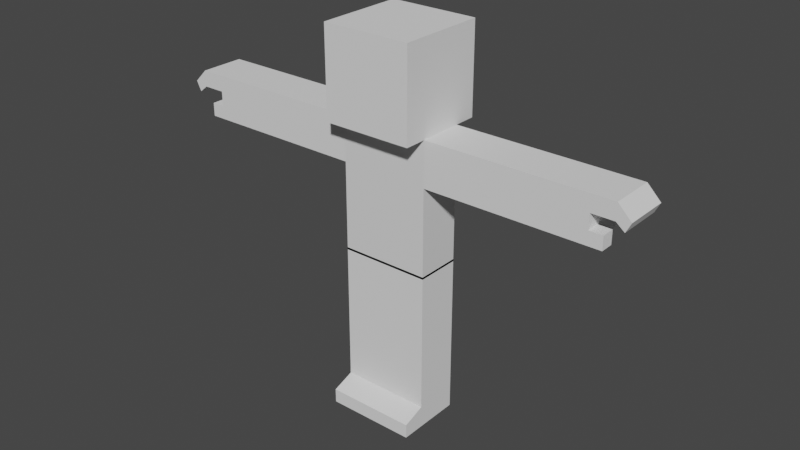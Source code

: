 # Source: blocky.blend  (saved by Blender 2.82.7; exported with 4.5.12 LTS)
import bpy
from mathutils import Matrix  # noqa: F401  (used for matrix-valued properties, if any)

bpy.ops.wm.read_factory_settings(use_empty=True)
scene = bpy.context.scene
scene.name = 'Scene'

# ---- collections
col_collection = bpy.data.collections.new('Collection'); scene.collection.children.link(col_collection)

# ---- materials (node trees are filled in below, after node groups)
mat_material = bpy.data.materials.new('Material')
mat_material.alpha_threshold = 0.0
mat_material.use_transparent_shadow = False
mat_material.line_color = (0.0, 0.0, 0.0, 1.0)

# ---- material node trees
mat_material.use_nodes = True; mat_material.node_tree.nodes.clear()
_N = mat_material.node_tree.nodes; _L = mat_material.node_tree.links
n0 = _N.new('ShaderNodeOutputMaterial'); n0.name = 'Material Output'; n0.location = (300, 300)
n1 = _N.new('ShaderNodeBsdfPrincipled'); n1.name = 'Principled BSDF'; n1.location = (10, 300)
n1.distribution = 'GGX'
n1.subsurface_method = 'BURLEY'
n1.inputs[2].default_value = 0.4
n1.inputs[3].default_value = 1.45
n1.inputs[27].default_value = (0.0, 0.0, 0.0, 1.0)
n1.inputs[28].default_value = 1.0
_L.new(n1.outputs[0], n0.inputs[0])
n0.is_active_output = True

# ---- world
world_world = bpy.data.worlds.new('World'); scene.world = world_world
world_world.use_nodes = True; world_world.node_tree.nodes.clear()
_N = world_world.node_tree.nodes; _L = world_world.node_tree.links
n0 = _N.new('ShaderNodeOutputWorld'); n0.name = 'World Output'; n0.location = (300, 300)
n1 = _N.new('ShaderNodeBackground'); n1.name = 'Background'; n1.location = (10, 300)
n1.inputs[0].default_value = (0.05088, 0.05088, 0.05088, 1.0)
_L.new(n1.outputs[0], n0.inputs[0])
n0.is_active_output = True
world_world.color = (0.05088, 0.05088, 0.05088)
world_world.use_sun_shadow = False
world_world.sun_shadow_jitter_overblur = 0.0

# ---- meshes
me_cube = bpy.data.meshes.new('Cube')
me_cube.from_pydata([(1.0, 0.5, 1.0), (1.0, 0.5, -2.0), (1.0, -0.5, 1.0), (1.0, -0.5, -2.0), (-1.0, 0.5, 1.0), (-1.0, 0.5, -2.0), (-1.0, -0.5, 1.0), (-1.0, -0.5, -2.0)], [], [(0, 4, 6, 2), (3, 2, 6, 7), (7, 6, 4, 5), (5, 1, 3, 7), (1, 0, 2, 3), (5, 4, 0, 1)])
_uv = me_cube.uv_layers.new(name='UVMap')
_uv.uv.foreach_set('vector', [0.625, 0.5, 0.875, 0.5, 0.875, 0.75, 0.625, 0.75, 0.375, 0.75, 0.625, 0.75, 0.625, 1.0, 0.375, 1.0, 0.375, 0.0, 0.625, 0.0, 0.625, 0.25, 0.375, 0.25, 0.125, 0.5, 0.375, 0.5, 0.375, 0.75, 0.125, 0.75, 0.375, 0.5, 0.625, 0.5, 0.625, 0.75, 0.375, 0.75, 0.375, 0.25, 0.625, 0.25, 0.625, 0.5, 0.375, 0.5])
me_cube.materials.append(mat_material)
me_cube.use_remesh_preserve_volume = False
me_cube.use_remesh_preserve_attributes = False
me_cube.use_mirror_vertex_groups = False
me_cube.update()
me_cube_002 = bpy.data.meshes.new('Cube.002')
me_cube_002.from_pydata([(1.0, 0.5, -5.6), (1.0, 0.5, -3.7), (1.0, -0.5, -5.6), (1.0, -0.5, -3.7), (1.0, -0.5, -3.6), (1.0, 0.5, -3.6), (1.0, -0.5, -1.95), (1.0, 0.5, -1.95), (1.0, -0.5, -5.1), (1.0, 0.5, -5.1), (1.0, -1.0, -5.6), (1.0, -1.0, -5.281), (0.0, -0.5, -5.6), (0.0, -0.5, -3.7), (0.0, 0.5, -5.6), (0.0, 0.5, -3.7), (-1.0, 0.5, -5.6), (-1.0, 0.5, -3.7), (-1.0, -0.5, -5.6), (-1.0, -0.5, -3.7), (0.0, -0.5, -3.6), (0.0, 0.5, -3.6), (-1.0, -0.5, -3.6), (-1.0, 0.5, -3.6), (0.0, -0.5, -1.95), (0.0, 0.5, -1.95), (-1.0, -0.5, -1.95), (-1.0, 0.5, -1.95), (0.0, -0.5, -5.1), (0.0, 0.5, -5.1), (-1.0, -0.5, -5.1), (-1.0, 0.5, -5.1), (0.0, -1.0, -5.6), (-1.0, -1.0, -5.6), (-1.0, -1.0, -5.281), (0.0, -1.0, -5.281)], [], [(8, 3, 13, 28), (14, 0, 2, 12), (29, 15, 1, 9), (9, 1, 3, 8), (20, 4, 6, 24), (13, 3, 4, 20), (3, 1, 5, 4), (1, 15, 21, 5), (7, 25, 24, 6), (5, 21, 25, 7), (4, 5, 7, 6), (0, 9, 8, 2), (14, 29, 9, 0), (12, 2, 10, 32), (10, 11, 35, 32), (8, 28, 35, 11), (2, 8, 11, 10), (28, 29, 15, 13), (30, 28, 13, 19), (15, 21, 20, 13), (14, 12, 18, 16), (29, 31, 17, 15), (31, 30, 19, 17), (20, 24, 26, 22), (13, 20, 22, 19), (19, 22, 23, 17), (17, 23, 21, 15), (27, 26, 24, 25), (23, 27, 25, 21), (21, 25, 24, 20), (22, 26, 27, 23), (16, 18, 30, 31), (14, 16, 31, 29), (12, 32, 33, 18), (12, 14, 29, 28), (33, 32, 35, 34), (30, 34, 35, 28), (18, 33, 34, 30), (28, 35, 32, 12)])
_uv = me_cube_002.uv_layers.new(name='UVMap')
_uv.uv.foreach_set('vector', [0.4375, 0.875, 0.625, 0.875, 0.625, 1.0, 0.4375, 1.0, 0.125, 0.5, 0.25, 0.5, 0.25, 0.75, 0.125, 0.75, 0.4375, 0.25, 0.625, 0.25, 0.625, 0.375, 0.4375, 0.375, 0.4688, 0.4062, 0.75, 0.5, 0.625, 0.875, 0.3438, 0.7812, 0.625, 1.0, 0.625, 0.875, 0.625, 0.875, 0.625, 1.0, 0.625, 1.0, 0.625, 0.875, 0.625, 0.875, 0.625, 1.0, 0.625, 0.875, 0.75, 0.5, 0.75, 0.5, 0.625, 0.875, 0.625, 0.375, 0.625, 0.25, 0.625, 0.25, 0.625, 0.375, 0.75, 0.5, 0.875, 0.5, 0.875, 0.75, 0.75, 0.75, 0.625, 0.375, 0.625, 0.25, 0.625, 0.25, 0.625, 0.375, 0.625, 0.875, 0.75, 0.5, 0.75, 0.5, 0.625, 0.875, 0.375, 0.375, 0.4688, 0.4062, 0.3438, 0.7812, 0.25, 0.75, 0.375, 0.25, 0.4375, 0.25, 0.4375, 0.375, 0.375, 0.375, 0.125, 0.75, 0.25, 0.75, 0.25, 0.75, 0.125, 0.75, 0.375, 0.875, 0.4375, 0.875, 0.4375, 1.0, 0.375, 1.0, 0.4375, 0.875, 0.4375, 1.0, 0.4375, 1.0, 0.4375, 0.875, 0.25, 0.75, 0.3438, 0.7812, 0.3438, 0.7812, 0.25, 0.75, 0.4375, 0.0, 0.4375, 0.25, 0.625, 0.25, 0.625, 0.0, 0.4375, 0.875, 0.4375, 1.0, 0.625, 1.0, 0.625, 0.875, 0.625, 0.25, 0.625, 0.25, 0.625, 0.0, 0.625, 0.0, 0.125, 0.5, 0.125, 0.75, 0.25, 0.75, 0.25, 0.5, 0.4375, 0.25, 0.4375, 0.375, 0.625, 0.375, 0.625, 0.25, 0.4688, 0.4062, 0.3438, 0.7812, 0.625, 0.875, 0.75, 0.5, 0.625, 1.0, 0.625, 1.0, 0.625, 0.875, 0.625, 0.875, 0.625, 1.0, 0.625, 1.0, 0.625, 0.875, 0.625, 0.875, 0.625, 0.875, 0.625, 0.875, 0.75, 0.5, 0.75, 0.5, 0.625, 0.375, 0.625, 0.375, 0.625, 0.25, 0.625, 0.25, 0.75, 0.5, 0.75, 0.75, 0.875, 0.75, 0.875, 0.5, 0.625, 0.375, 0.625, 0.375, 0.625, 0.25, 0.625, 0.25, 0.625, 0.25, 0.625, 0.25, 0.625, 0.0, 0.625, 0.0, 0.625, 0.875, 0.625, 0.875, 0.75, 0.5, 0.75, 0.5, 0.375, 0.375, 0.25, 0.75, 0.3438, 0.7812, 0.4688, 0.4062, 0.375, 0.25, 0.375, 0.375, 0.4375, 0.375, 0.4375, 0.25, 0.125, 0.75, 0.125, 0.75, 0.25, 0.75, 0.25, 0.75, 0.375, 0.0, 0.375, 0.25, 0.4375, 0.25, 0.4375, 0.0, 0.375, 0.875, 0.375, 1.0, 0.4375, 1.0, 0.4375, 0.875, 0.4375, 0.875, 0.4375, 0.875, 0.4375, 1.0, 0.4375, 1.0, 0.25, 0.75, 0.25, 0.75, 0.3438, 0.7812, 0.3438, 0.7812, 0.4375, 0.0, 0.4375, 0.0, 0.375, 0.0, 0.375, 0.0])
me_cube_002.use_remesh_fix_poles = True
me_cube_002.use_remesh_preserve_attributes = False
me_cube_002.use_mirror_vertex_groups = False
me_cube_002.update()
me_cube_003 = bpy.data.meshes.new('Cube.003')
me_cube_003.from_pydata([(-1.0, -1.0, -1.0), (-1.0, -1.0, 1.0), (-1.0, 1.0, -1.0), (-1.0, 1.0, 1.0), (1.0, -1.0, -1.0), (1.0, -1.0, 1.0), (1.0, 1.0, -1.0), (1.0, 1.0, 1.0)], [], [(0, 1, 3, 2), (2, 3, 7, 6), (6, 7, 5, 4), (4, 5, 1, 0), (2, 6, 4, 0), (7, 3, 1, 5)])
_uv = me_cube_003.uv_layers.new(name='UVMap')
_uv.uv.foreach_set('vector', [0.375, 0.0, 0.625, 0.0, 0.625, 0.25, 0.375, 0.25, 0.375, 0.25, 0.625, 0.25, 0.625, 0.5, 0.375, 0.5, 0.375, 0.5, 0.625, 0.5, 0.625, 0.75, 0.375, 0.75, 0.375, 0.75, 0.625, 0.75, 0.625, 1.0, 0.375, 1.0, 0.125, 0.5, 0.375, 0.5, 0.375, 0.75, 0.125, 0.75, 0.625, 0.5, 0.875, 0.5, 0.875, 0.75, 0.625, 0.75])
me_cube_003.use_remesh_fix_poles = True
me_cube_003.use_remesh_preserve_attributes = False
me_cube_003.use_mirror_vertex_groups = False
me_cube_003.update()
me_cube_001 = bpy.data.meshes.new('Cube.001')
me_cube_001.from_pydata([(2.6, -0.5, 1.0), (2.6, 0.5, 1.0), (4.6, -0.5, 1.0), (4.6, 0.5, 1.0), (2.6, -0.5, 0.0), (2.6, 0.5, 0.0), (4.6, 0.5, 0.0), (4.6, -0.5, 0.0), (2.5, -0.5, 0.0), (2.5, -0.5, 1.0), (2.5, 0.5, 1.0), (2.5, 0.5, 0.0), (1.0, -0.5, 0.0), (1.0, -0.5, 1.0), (1.0, 0.5, 1.0), (1.0, 0.5, 0.0), (1.0, 0.5, 0.3), (1.0, 0.5, 0.6333), (1.0, -0.5, 0.6333), (1.0, -0.5, 0.3), (2.5, 0.5, 0.3), (2.5, 0.5, 0.6333), (2.5, -0.5, 0.6333), (2.5, -0.5, 0.3), (4.6, -0.5, 0.3), (4.6, -0.5, 0.6333), (4.6, 0.5, 0.3), (4.6, 0.5, 0.6333), (2.6, 0.5, 0.3), (2.6, 0.5, 0.6333), (2.6, -0.5, 0.6333), (2.6, -0.5, 0.3), (5.1, 0.5, 1.0), (5.1, -0.5, 1.0), (5.1, -0.5, 0.6333), (5.1, 0.5, 0.6333), (5.4, 0.5, 0.7), (5.4, -0.5, 0.7), (5.288, -0.5, 0.4812), (5.288, 0.5, 0.4812), (2.6, -0.2, 1.0), (4.6, -0.2, 1.0), (4.6, -0.2, 0.0), (2.6, -0.2, 0.0), (2.5, -0.2, 1.0), (2.5, -0.2, 0.0), (1.0, -0.2, 1.0), (1.0, -0.2, 0.0), (1.0, -0.2, 0.6333), (1.0, -0.2, 0.3), (4.6, -0.2, 0.3), (4.6, -0.2, 0.6333), (5.1, -0.2, 1.0), (5.1, -0.2, 0.6333), (5.4, -0.2, 0.7), (5.288, -0.2, 0.4812), (4.9, -0.5, 0.3), (4.9, -0.5, 0.0), (4.9, -0.2, 0.0), (4.9, -0.2, 0.3), (-2.6, -0.5, 1.0), (-2.6, 0.5, 1.0), (-4.6, -0.5, 1.0), (-4.6, 0.5, 1.0), (-2.6, -0.5, 0.0), (-2.6, 0.5, 0.0), (-4.6, 0.5, 0.0), (-4.6, -0.5, 0.0), (-2.5, -0.5, 0.0), (-2.5, -0.5, 1.0), (-2.5, 0.5, 1.0), (-2.5, 0.5, 0.0), (-1.0, -0.5, 0.0), (-1.0, -0.5, 1.0), (-1.0, 0.5, 1.0), (-1.0, 0.5, 0.0), (-1.0, 0.5, 0.3), (-1.0, 0.5, 0.6333), (-1.0, -0.5, 0.6333), (-1.0, -0.5, 0.3), (-2.5, 0.5, 0.3), (-2.5, 0.5, 0.6333), (-2.5, -0.5, 0.6333), (-2.5, -0.5, 0.3), (-4.6, -0.5, 0.3), (-4.6, -0.5, 0.6333), (-4.6, 0.5, 0.3), (-4.6, 0.5, 0.6333), (-2.6, 0.5, 0.3), (-2.6, 0.5, 0.6333), (-2.6, -0.5, 0.6333), (-2.6, -0.5, 0.3), (-5.1, 0.5, 1.0), (-5.1, -0.5, 1.0), (-5.1, -0.5, 0.6333), (-5.1, 0.5, 0.6333), (-5.4, 0.5, 0.7), (-5.4, -0.5, 0.7), (-5.288, -0.5, 0.4812), (-5.288, 0.5, 0.4812), (-2.6, -0.2, 1.0), (-4.6, -0.2, 1.0), (-4.6, -0.2, 0.0), (-2.6, -0.2, 0.0), (-2.5, -0.2, 1.0), (-2.5, -0.2, 0.0), (-1.0, -0.2, 1.0), (-1.0, -0.2, 0.0), (-1.0, -0.2, 0.6333), (-1.0, -0.2, 0.3), (-4.6, -0.2, 0.3), (-4.6, -0.2, 0.6333), (-5.1, -0.2, 1.0), (-5.1, -0.2, 0.6333), (-5.4, -0.2, 0.7), (-5.288, -0.2, 0.4812), (-4.9, -0.5, 0.3), (-4.9, -0.5, 0.0), (-4.9, -0.2, 0.0), (-4.9, -0.2, 0.3)], [], [(40, 1, 10, 44), (29, 1, 3, 27), (51, 27, 35, 53), (25, 2, 0, 30), (41, 40, 0, 2), (43, 42, 7, 4), (20, 11, 15, 16), (30, 0, 9, 22), (43, 4, 8, 45), (28, 5, 11, 20), (48, 46, 14, 17), (22, 9, 13, 18), (45, 8, 12, 47), (44, 10, 14, 46), (50, 51, 25, 24), (7, 42, 58, 57), (24, 25, 30, 31), (7, 24, 31, 4), (21, 20, 16, 17), (10, 21, 17, 14), (31, 30, 22, 23), (4, 31, 23, 8), (29, 28, 20, 21), (1, 29, 21, 10), (49, 48, 17, 16), (47, 49, 16, 15), (23, 22, 18, 19), (8, 23, 19, 12), (5, 28, 26, 6), (28, 29, 27, 26), (35, 32, 36, 39), (27, 3, 32, 35), (2, 25, 34, 33), (41, 2, 33, 52), (55, 54, 37, 38), (52, 33, 37, 54), (53, 35, 39, 55), (33, 34, 38, 37), (34, 53, 55, 38), (32, 52, 54, 36), (39, 36, 54, 55), (3, 41, 52, 32), (12, 19, 49, 47), (19, 18, 48, 49), (6, 26, 50, 42), (26, 27, 51, 50), (9, 44, 46, 13), (11, 45, 47, 15), (18, 13, 46, 48), (5, 43, 45, 11), (5, 6, 42, 43), (3, 1, 40, 41), (25, 51, 53, 34), (0, 40, 44, 9), (58, 59, 56, 57), (24, 7, 57, 56), (50, 24, 56, 59), (42, 50, 59, 58), (100, 104, 70, 61), (89, 87, 63, 61), (111, 113, 95, 87), (85, 90, 60, 62), (101, 62, 60, 100), (103, 64, 67, 102), (80, 76, 75, 71), (90, 82, 69, 60), (103, 105, 68, 64), (88, 80, 71, 65), (108, 77, 74, 106), (82, 78, 73, 69), (105, 107, 72, 68), (104, 106, 74, 70), (110, 84, 85, 111), (67, 117, 118, 102), (84, 91, 90, 85), (67, 64, 91, 84), (81, 77, 76, 80), (70, 74, 77, 81), (91, 83, 82, 90), (64, 68, 83, 91), (89, 81, 80, 88), (61, 70, 81, 89), (109, 76, 77, 108), (107, 75, 76, 109), (83, 79, 78, 82), (68, 72, 79, 83), (65, 66, 86, 88), (88, 86, 87, 89), (95, 99, 96, 92), (87, 95, 92, 63), (62, 93, 94, 85), (101, 112, 93, 62), (115, 98, 97, 114), (112, 114, 97, 93), (113, 115, 99, 95), (93, 97, 98, 94), (94, 98, 115, 113), (92, 96, 114, 112), (99, 115, 114, 96), (63, 92, 112, 101), (72, 107, 109, 79), (79, 109, 108, 78), (66, 102, 110, 86), (86, 110, 111, 87), (69, 73, 106, 104), (71, 75, 107, 105), (78, 108, 106, 73), (65, 71, 105, 103), (65, 103, 102, 66), (63, 101, 100, 61), (85, 94, 113, 111), (60, 69, 104, 100), (118, 117, 116, 119), (84, 116, 117, 67), (110, 119, 116, 84), (102, 118, 119, 110)])
_uv = me_cube_001.uv_layers.new(name='UVMap')
_uv.uv.foreach_set('vector', [0.875, 0.675, 0.875, 0.5, 0.875, 0.5, 0.875, 0.675, 0.5792, 0.25, 0.625, 0.25, 0.625, 0.5, 0.5792, 0.5, 0.5792, 0.675, 0.5792, 0.5, 0.5792, 0.5, 0.5792, 0.675, 0.5792, 0.75, 0.625, 0.75, 0.625, 1.0, 0.5792, 1.0, 0.625, 0.675, 0.875, 0.675, 0.875, 0.75, 0.625, 0.75, 0.5, 0.075, 0.5, 0.675, 0.5, 0.75, 0.5, 0.0, 0.5375, 0.25, 0.5, 0.25, 0.5, 0.25, 0.5375, 0.25, 0.5792, 1.0, 0.625, 1.0, 0.625, 1.0, 0.5792, 1.0, 0.5, 0.075, 0.5, 0.0, 0.5, 0.0, 0.5, 0.075, 0.5375, 0.25, 0.5, 0.25, 0.5, 0.25, 0.5375, 0.25, 0.5792, 0.075, 0.625, 0.075, 0.625, 0.25, 0.5792, 0.25, 0.5792, 1.0, 0.625, 1.0, 0.625, 1.0, 0.5792, 1.0, 0.5, 0.075, 0.5, 0.0, 0.5, 0.0, 0.5, 0.075, 0.875, 0.675, 0.875, 0.5, 0.875, 0.5, 0.875, 0.675, 0.5375, 0.675, 0.5792, 0.675, 0.5792, 0.75, 0.5375, 0.75, 0.5, 0.75, 0.5, 0.675, 0.5, 0.675, 0.5, 0.75, 0.5375, 0.75, 0.5792, 0.75, 0.5792, 1.0, 0.5375, 1.0, 0.5, 0.75, 0.5375, 0.75, 0.5375, 1.0, 0.5, 1.0, 0.5792, 0.25, 0.5375, 0.25, 0.5375, 0.25, 0.5792, 0.25, 0.625, 0.25, 0.5792, 0.25, 0.5792, 0.25, 0.625, 0.25, 0.5375, 1.0, 0.5792, 1.0, 0.5792, 1.0, 0.5375, 1.0, 0.5, 1.0, 0.5375, 1.0, 0.5375, 1.0, 0.5, 1.0, 0.5792, 0.25, 0.5375, 0.25, 0.5375, 0.25, 0.5792, 0.25, 0.625, 0.25, 0.5792, 0.25, 0.5792, 0.25, 0.625, 0.25, 0.5375, 0.075, 0.5792, 0.075, 0.5792, 0.25, 0.5375, 0.25, 0.5, 0.075, 0.5375, 0.075, 0.5375, 0.25, 0.5, 0.25, 0.5375, 1.0, 0.5792, 1.0, 0.5792, 1.0, 0.5375, 1.0, 0.5, 1.0, 0.5375, 1.0, 0.5375, 1.0, 0.5, 1.0, 0.5, 0.25, 0.5375, 0.25, 0.5375, 0.5, 0.5, 0.5, 0.5375, 0.25, 0.5792, 0.25, 0.5792, 0.5, 0.5375, 0.5, 0.5792, 0.5, 0.625, 0.5, 0.625, 0.5, 0.5792, 0.5, 0.5792, 0.5, 0.625, 0.5, 0.625, 0.5, 0.5792, 0.5, 0.625, 0.75, 0.5792, 0.75, 0.5792, 0.75, 0.625, 0.75, 0.625, 0.675, 0.625, 0.75, 0.625, 0.75, 0.625, 0.675, 0.5792, 0.675, 0.625, 0.675, 0.625, 0.75, 0.5792, 0.75, 0.625, 0.675, 0.625, 0.75, 0.625, 0.75, 0.625, 0.675, 0.5792, 0.675, 0.5792, 0.5, 0.5792, 0.5, 0.5792, 0.675, 0.625, 0.75, 0.5792, 0.75, 0.5792, 0.75, 0.625, 0.75, 0.5792, 0.75, 0.5792, 0.675, 0.5792, 0.675, 0.5792, 0.75, 0.625, 0.5, 0.625, 0.675, 0.625, 0.675, 0.625, 0.5, 0.5792, 0.5, 0.625, 0.5, 0.625, 0.675, 0.5792, 0.675, 0.625, 0.5, 0.625, 0.675, 0.625, 0.675, 0.625, 0.5, 0.5, 0.0, 0.5375, 0.0, 0.5375, 0.075, 0.5, 0.075, 0.5375, 0.0, 0.5792, 0.0, 0.5792, 0.075, 0.5375, 0.075, 0.5, 0.5, 0.5375, 0.5, 0.5375, 0.675, 0.5, 0.675, 0.5375, 0.5, 0.5792, 0.5, 0.5792, 0.675, 0.5375, 0.675, 0.875, 0.75, 0.875, 0.675, 0.875, 0.675, 0.875, 0.75, 0.5, 0.25, 0.5, 0.075, 0.5, 0.075, 0.5, 0.25, 0.5792, 0.0, 0.625, 0.0, 0.625, 0.075, 0.5792, 0.075, 0.5, 0.25, 0.5, 0.075, 0.5, 0.075, 0.5, 0.25, 0.5, 0.25, 0.5, 0.5, 0.5, 0.675, 0.5, 0.075, 0.625, 0.5, 0.875, 0.5, 0.875, 0.675, 0.625, 0.675, 0.5792, 0.75, 0.5792, 0.675, 0.5792, 0.675, 0.5792, 0.75, 0.875, 0.75, 0.875, 0.675, 0.875, 0.675, 0.875, 0.75, 0.5, 0.675, 0.5375, 0.675, 0.5375, 0.75, 0.5, 0.75, 0.5375, 0.75, 0.5, 0.75, 0.5, 0.75, 0.5375, 0.75, 0.5375, 0.675, 0.5375, 0.75, 0.5375, 0.75, 0.5375, 0.675, 0.5, 0.675, 0.5375, 0.675, 0.5375, 0.675, 0.5, 0.675, 0.875, 0.675, 0.875, 0.675, 0.875, 0.5, 0.875, 0.5, 0.5792, 0.25, 0.5792, 0.5, 0.625, 0.5, 0.625, 0.25, 0.5792, 0.675, 0.5792, 0.675, 0.5792, 0.5, 0.5792, 0.5, 0.5792, 0.75, 0.5792, 1.0, 0.625, 1.0, 0.625, 0.75, 0.625, 0.675, 0.625, 0.75, 0.875, 0.75, 0.875, 0.675, 0.5, 0.075, 0.5, 0.0, 0.5, 0.75, 0.5, 0.675, 0.5375, 0.25, 0.5375, 0.25, 0.5, 0.25, 0.5, 0.25, 0.5792, 1.0, 0.5792, 1.0, 0.625, 1.0, 0.625, 1.0, 0.5, 0.075, 0.5, 0.075, 0.5, 0.0, 0.5, 0.0, 0.5375, 0.25, 0.5375, 0.25, 0.5, 0.25, 0.5, 0.25, 0.5792, 0.075, 0.5792, 0.25, 0.625, 0.25, 0.625, 0.075, 0.5792, 1.0, 0.5792, 1.0, 0.625, 1.0, 0.625, 1.0, 0.5, 0.075, 0.5, 0.075, 0.5, 0.0, 0.5, 0.0, 0.875, 0.675, 0.875, 0.675, 0.875, 0.5, 0.875, 0.5, 0.5375, 0.675, 0.5375, 0.75, 0.5792, 0.75, 0.5792, 0.675, 0.5, 0.75, 0.5, 0.75, 0.5, 0.675, 0.5, 0.675, 0.5375, 0.75, 0.5375, 1.0, 0.5792, 1.0, 0.5792, 0.75, 0.5, 0.75, 0.5, 1.0, 0.5375, 1.0, 0.5375, 0.75, 0.5792, 0.25, 0.5792, 0.25, 0.5375, 0.25, 0.5375, 0.25, 0.625, 0.25, 0.625, 0.25, 0.5792, 0.25, 0.5792, 0.25, 0.5375, 1.0, 0.5375, 1.0, 0.5792, 1.0, 0.5792, 1.0, 0.5, 1.0, 0.5, 1.0, 0.5375, 1.0, 0.5375, 1.0, 0.5792, 0.25, 0.5792, 0.25, 0.5375, 0.25, 0.5375, 0.25, 0.625, 0.25, 0.625, 0.25, 0.5792, 0.25, 0.5792, 0.25, 0.5375, 0.075, 0.5375, 0.25, 0.5792, 0.25, 0.5792, 0.075, 0.5, 0.075, 0.5, 0.25, 0.5375, 0.25, 0.5375, 0.075, 0.5375, 1.0, 0.5375, 1.0, 0.5792, 1.0, 0.5792, 1.0, 0.5, 1.0, 0.5, 1.0, 0.5375, 1.0, 0.5375, 1.0, 0.5, 0.25, 0.5, 0.5, 0.5375, 0.5, 0.5375, 0.25, 0.5375, 0.25, 0.5375, 0.5, 0.5792, 0.5, 0.5792, 0.25, 0.5792, 0.5, 0.5792, 0.5, 0.625, 0.5, 0.625, 0.5, 0.5792, 0.5, 0.5792, 0.5, 0.625, 0.5, 0.625, 0.5, 0.625, 0.75, 0.625, 0.75, 0.5792, 0.75, 0.5792, 0.75, 0.625, 0.675, 0.625, 0.675, 0.625, 0.75, 0.625, 0.75, 0.5792, 0.675, 0.5792, 0.75, 0.625, 0.75, 0.625, 0.675, 0.625, 0.675, 0.625, 0.675, 0.625, 0.75, 0.625, 0.75, 0.5792, 0.675, 0.5792, 0.675, 0.5792, 0.5, 0.5792, 0.5, 0.625, 0.75, 0.625, 0.75, 0.5792, 0.75, 0.5792, 0.75, 0.5792, 0.75, 0.5792, 0.75, 0.5792, 0.675, 0.5792, 0.675, 0.625, 0.5, 0.625, 0.5, 0.625, 0.675, 0.625, 0.675, 0.5792, 0.5, 0.5792, 0.675, 0.625, 0.675, 0.625, 0.5, 0.625, 0.5, 0.625, 0.5, 0.625, 0.675, 0.625, 0.675, 0.5, 0.0, 0.5, 0.075, 0.5375, 0.075, 0.5375, 0.0, 0.5375, 0.0, 0.5375, 0.075, 0.5792, 0.075, 0.5792, 0.0, 0.5, 0.5, 0.5, 0.675, 0.5375, 0.675, 0.5375, 0.5, 0.5375, 0.5, 0.5375, 0.675, 0.5792, 0.675, 0.5792, 0.5, 0.875, 0.75, 0.875, 0.75, 0.875, 0.675, 0.875, 0.675, 0.5, 0.25, 0.5, 0.25, 0.5, 0.075, 0.5, 0.075, 0.5792, 0.0, 0.5792, 0.075, 0.625, 0.075, 0.625, 0.0, 0.5, 0.25, 0.5, 0.25, 0.5, 0.075, 0.5, 0.075, 0.5, 0.25, 0.5, 0.075, 0.5, 0.675, 0.5, 0.5, 0.625, 0.5, 0.625, 0.675, 0.875, 0.675, 0.875, 0.5, 0.5792, 0.75, 0.5792, 0.75, 0.5792, 0.675, 0.5792, 0.675, 0.875, 0.75, 0.875, 0.75, 0.875, 0.675, 0.875, 0.675, 0.5, 0.675, 0.5, 0.75, 0.5375, 0.75, 0.5375, 0.675, 0.5375, 0.75, 0.5375, 0.75, 0.5, 0.75, 0.5, 0.75, 0.5375, 0.675, 0.5375, 0.675, 0.5375, 0.75, 0.5375, 0.75, 0.5, 0.675, 0.5, 0.675, 0.5375, 0.675, 0.5375, 0.675])
me_cube_001.use_remesh_fix_poles = True
me_cube_001.use_remesh_preserve_attributes = False
me_cube_001.use_mirror_vertex_groups = False
me_cube_001.update()
arm_armature = bpy.data.armatures.new('Armature')  # bones are not reproduced

# ---- objects
ob_torso = bpy.data.objects.new('Torso', me_cube)
ob_legs = bpy.data.objects.new('Legs', me_cube_002)
ob_head = bpy.data.objects.new('Head', me_cube_003)
ob_arms = bpy.data.objects.new('Arms', me_cube_001)
ob_armature = bpy.data.objects.new('Armature', arm_armature)

# ---- transforms, parenting, visibility, modifiers, constraints
ob_torso.location = (0.0, 0.0, 0.0)
ob_torso.lock_rotations_4d = False
ob_torso.empty_display_type = 'ARROWS'
ob_torso.lineart.crease_threshold = 0.0
ob_legs.location = (0.0, 0.0, 0.0)
ob_legs.lineart.crease_threshold = 0.0
ob_head.location = (0.0, 0.0, 2.0)
ob_head.lineart.crease_threshold = 0.0
ob_arms.location = (0.0, 0.0, 0.0)
ob_arms.lineart.crease_threshold = 0.0
ob_armature.location = (-0.004971, -0.5, -1.292)
ob_armature.show_in_front = True
ob_armature.lineart.crease_threshold = 0.0

# ---- collection membership
col_collection.objects.link(ob_torso)
col_collection.objects.link(ob_legs)
col_collection.objects.link(ob_head)
col_collection.objects.link(ob_arms)
col_collection.objects.link(ob_armature)

# ---- scene / render settings (as saved in the file)
scene.frame_start = 1; scene.frame_end = 250; scene.frame_set(1)
scene.render.engine = 'BLENDER_EEVEE_NEXT'
scene.cycles.use_denoising = False
scene.cycles.samples = 128
scene.cycles.sampling_pattern = 'TABULATED_SOBOL'
scene.cycles.use_adaptive_sampling = False
scene.cycles.use_light_tree = False
scene.view_settings.view_transform = 'Filmic'
bpy.context.view_layer.update()

# ---- added for rendering (the .blend has no active camera and no usable light): camera, sun
cam_auto = bpy.data.cameras.new('AutoCamera')
cam_auto.lens = 50.0
cam_auto.sensor_width = 36.0
cam_auto.clip_end = 1000.0
ob_auto_camera = bpy.data.objects.new('AutoCamera', cam_auto)
scene.collection.objects.link(ob_auto_camera)
ob_auto_camera.location = (12.9068, -15.4882, 9.02544)
ob_auto_camera.rotation_euler = (1.09748, -7.21219e-08, 0.694738)
scene.camera = ob_auto_camera
light_auto_sun = bpy.data.lights.new('AutoSun', 'SUN')
light_auto_sun.energy = 3.0
light_auto_sun.angle = 0.0523599
ob_auto_sun = bpy.data.objects.new('AutoSun', light_auto_sun)
scene.collection.objects.link(ob_auto_sun)
ob_auto_sun.rotation_euler = (0.872665, 0.174533, 0.523599)
bpy.context.view_layer.update()

